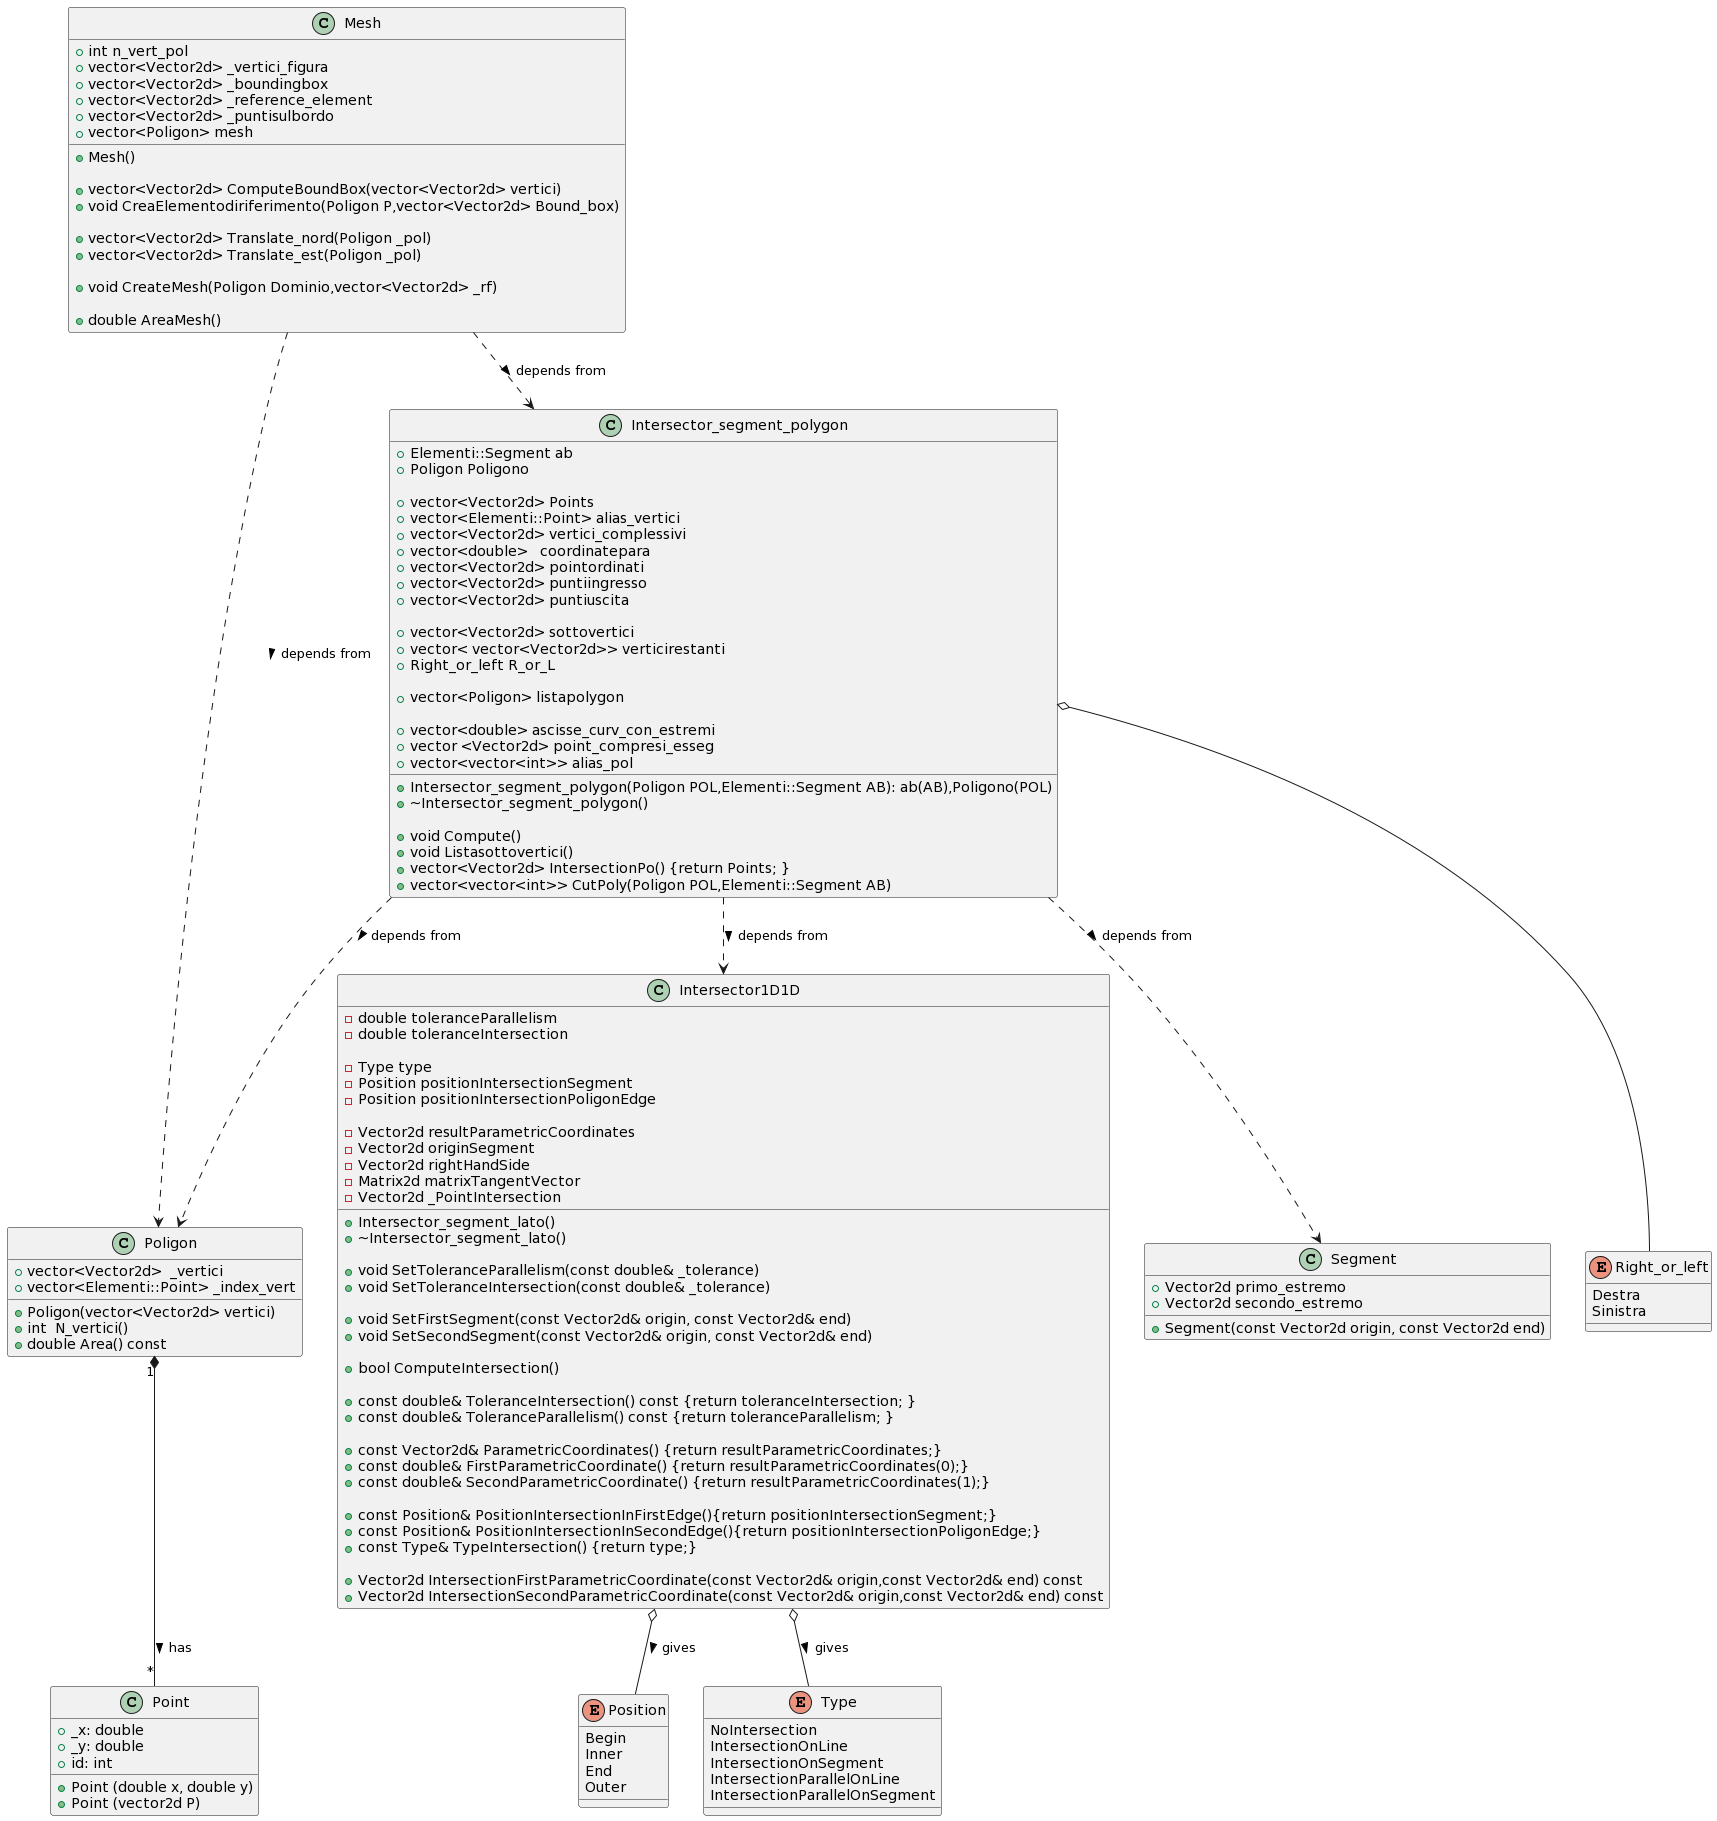

The diagram above was rendered by PlantUML. Its source (embedded in the PNG):
@startuml
class Point {
 +_x: double
 +_y: double
 +id: int
 +Point (double x, double y)
 +Point (vector2d P)
}
enum Position {
 Begin
 Inner
 End
 Outer
}
enum Type {
 NoIntersection
 IntersectionOnLine
 IntersectionOnSegment
 IntersectionParallelOnLine
 IntersectionParallelOnSegment
}
class Intersector1D1D {
 -double toleranceParallelism
 -double toleranceIntersection

 -Type type
 -Position positionIntersectionSegment
 -Position positionIntersectionPoligonEdge
 
 -Vector2d resultParametricCoordinates
 -Vector2d originSegment
 -Vector2d rightHandSide
 -Matrix2d matrixTangentVector
 -Vector2d _PointIntersection
 +Intersector_segment_lato()
 +~Intersector_segment_lato()
 
 +void SetToleranceParallelism(const double& _tolerance) 
 +void SetToleranceIntersection(const double& _tolerance) 
 
 +void SetFirstSegment(const Vector2d& origin, const Vector2d& end)
 +void SetSecondSegment(const Vector2d& origin, const Vector2d& end)
 
 +bool ComputeIntersection()
 
 +const double& ToleranceIntersection() const {return toleranceIntersection; }
 +const double& ToleranceParallelism() const {return toleranceParallelism; }
 
 +const Vector2d& ParametricCoordinates() {return resultParametricCoordinates;}
 +const double& FirstParametricCoordinate() {return resultParametricCoordinates(0);}
 +const double& SecondParametricCoordinate() {return resultParametricCoordinates(1);}
 
 +const Position& PositionIntersectionInFirstEdge(){return positionIntersectionSegment;}
 +const Position& PositionIntersectionInSecondEdge(){return positionIntersectionPoligonEdge;}
 +const Type& TypeIntersection() {return type;}
 
 +Vector2d IntersectionFirstParametricCoordinate(const Vector2d& origin,const Vector2d& end) const
 +Vector2d IntersectionSecondParametricCoordinate(const Vector2d& origin,const Vector2d& end) const
}
class Segment {
 +Vector2d primo_estremo
 +Vector2d secondo_estremo
 +Segment(const Vector2d origin, const Vector2d end)
}
class Poligon{
 + vector<Vector2d>  _vertici
 +vector<Elementi::Point> _index_vert
 +Poligon(vector<Vector2d> vertici)
 +int  N_vertici()
 +double Area() const
}
class Intersector_segment_polygon{
 +Elementi::Segment ab
 +Poligon Poligono
 
 +vector<Vector2d> Points
 +vector<Elementi::Point> alias_vertici
 +vector<Vector2d> vertici_complessivi
 +vector<double>   coordinatepara
 +vector<Vector2d> pointordinati
 +vector<Vector2d> puntiingresso
 +vector<Vector2d> puntiuscita
 
 +vector<Vector2d> sottovertici
 +vector< vector<Vector2d>> verticirestanti
 +Right_or_left R_or_L
 
 +vector<Poligon> listapolygon
 
 +vector<double> ascisse_curv_con_estremi
 +vector <Vector2d> point_compresi_esseg
 +vector<vector<int>> alias_pol
 
 + Intersector_segment_polygon(Poligon POL,Elementi::Segment AB): ab(AB),Poligono(POL)
 +~Intersector_segment_polygon()
 
 + void Compute()
 +void Listasottovertici()
 +vector<Vector2d> IntersectionPo() {return Points; }
 +vector<vector<int>> CutPoly(Poligon POL,Elementi::Segment AB)
}
enum Right_or_left{
 Destra
 Sinistra
}
class Mesh{
 +int n_vert_pol
 +vector<Vector2d> _vertici_figura
 +vector<Vector2d> _boundingbox
 +vector<Vector2d> _reference_element
 +vector<Vector2d> _puntisulbordo
 +vector<Poligon> mesh
 + Mesh()

 +vector<Vector2d> ComputeBoundBox(vector<Vector2d> vertici)
 +void CreaElementodiriferimento(Poligon P,vector<Vector2d> Bound_box)

 +vector<Vector2d> Translate_nord(Poligon _pol)
 +vector<Vector2d> Translate_est(Poligon _pol)

 +void CreateMesh(Poligon Dominio,vector<Vector2d> _rf)

 +double AreaMesh()
}
Poligon "1" *-- "*" Point: has >
Intersector1D1D o-- Type: gives >
Intersector1D1D o-- Position: gives >
Intersector_segment_polygon o-- Right_or_left
Intersector_segment_polygon ..> Segment: depends from >
Intersector_segment_polygon ..> Poligon: depends from >
Intersector_segment_polygon ..> Intersector1D1D: depends from >
Mesh ..> Intersector_segment_polygon: depends from >
Mesh ..> Poligon: depends from >
@enduml